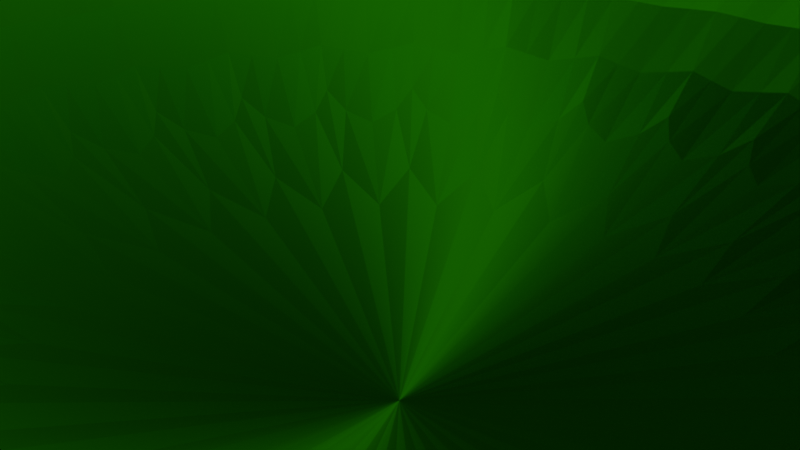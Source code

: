 # Source: Tray.blend  (saved by Blender 4.0.36; exported with 4.5.12 LTS)
import bpy
from mathutils import Matrix  # noqa: F401  (used for matrix-valued properties, if any)

bpy.ops.wm.read_factory_settings(use_empty=True)
scene = bpy.context.scene
scene.name = 'Scene'

# ---- collections
col_collection = bpy.data.collections.new('Collection'); scene.collection.children.link(col_collection)

# ---- images (referenced by path relative to the original .blend; pixels are not part of the script)
import os
ASSET_DIR = os.environ.get("B2B_ASSET_DIR", "")  # directory of the original .blend (textures are referenced by path, not embedded)
HERE = os.path.dirname(os.path.abspath(__file__))  # packed textures are extracted next to this script under _unpacked/

def load_image(name, relpath, width, height, colorspace="sRGB"):
    """Load a texture the original file referenced (path relative to the .blend, or extracted next to this script)."""
    p = next((c for c in (os.path.join(HERE, relpath), os.path.join(ASSET_DIR, relpath)) if relpath and os.path.exists(c)), "")
    if p:
        img = bpy.data.images.load(p, check_existing=True)
        img.name = name
    else:  # same state as the original file: an image datablock whose file is absent (Cycles renders it pink)
        img = bpy.data.images.new(name, width, height)
        img.source = "FILE"
        img.filepath = "//" + (relpath or name)
    img.colorspace_settings.name = colorspace
    return img
img_untitled = load_image('Untitled', '', 1024, 1024, 'sRGB')

# ---- materials (node trees are filled in below, after node groups)
mat_material_001 = bpy.data.materials.new('Material.001')

# ---- material node trees
mat_material_001.use_nodes = True; mat_material_001.node_tree.nodes.clear()
_N = mat_material_001.node_tree.nodes; _L = mat_material_001.node_tree.links
n0 = _N.new('ShaderNodeNormalMap'); n0.name = 'Normal Map.001'; n0.location = (322, 141)
n0.space = 'WORLD'
n1 = _N.new('ShaderNodeNormalMap'); n1.name = 'Normal Map'; n1.location = (383, -175)
n1.inputs[0].default_value = 0.2
n2 = _N.new('ShaderNodeTexNoise'); n2.name = 'Noise Texture'; n2.location = (106, 4)
n2.inputs[2].default_value = 21.4
n2.inputs[3].default_value = 0.0
n2.inputs[4].default_value = 0.3625
n2.inputs[5].default_value = 1.192e-07
n2.inputs[8].default_value = 4.6
n3 = _N.new('ShaderNodeDisplacement'); n3.name = 'Displacement'; n3.location = (311, -363)
n3.inputs[2].default_value = 1.0
n4 = _N.new('ShaderNodeOutputMaterial'); n4.name = 'Material Output'; n4.location = (1131, 191)
n5 = _N.new('ShaderNodeBsdfPrincipled'); n5.name = 'Principled BSDF'; n5.location = (855, 399)
n5.inputs[0].default_value = (0.001171, 0.2667, 0.0, 1.0)
n5.inputs[1].default_value = 0.8734
n5.inputs[2].default_value = 0.7658
n5.inputs[3].default_value = 1.0
n5.inputs[15].default_value = 0.9494
n5.inputs[16].default_value = 0.9873
n5.inputs[19].default_value = 0.03797
n5.inputs[20].default_value = 0.587
n6 = _N.new('ShaderNodeValToRGB'); n6.name = 'Color Ramp'; n6.location = (493, 81)
while len(n6.color_ramp.elements) > 1: n6.color_ramp.elements.remove(n6.color_ramp.elements[-1])
n6.color_ramp.elements[0].position = 0.0; n6.color_ramp.elements[0].color = (0.00915, 0.08427, 0.0, 1.0)
_e = n6.color_ramp.elements.new(1.0); _e.color = (0.01309, 0.3896, 0.0, 1.0)
n7 = _N.new('ShaderNodeTexImage'); n7.name = 'Image Texture'; n7.location = (428, 378)
n7.image = img_untitled
_L.new(n2.outputs[1], n6.inputs[0])
_L.new(n5.outputs[0], n4.inputs[0])
_L.new(n2.outputs[1], n1.inputs[1])
_L.new(n2.outputs[1], n0.inputs[0])
_L.new(n2.outputs[1], n3.inputs[0])
_L.new(n7.outputs[0], n5.inputs[5])
n4.is_active_output = True

# ---- world
world_world = bpy.data.worlds.new('World'); scene.world = world_world
world_world.use_nodes = True; world_world.node_tree.nodes.clear()
_N = world_world.node_tree.nodes; _L = world_world.node_tree.links
n0 = _N.new('ShaderNodeOutputWorld'); n0.name = 'World Output'; n0.location = (300, 300)
n1 = _N.new('ShaderNodeBackground'); n1.name = 'Background'; n1.location = (10, 300)
n1.inputs[0].default_value = (0.05088, 0.05088, 0.05088, 1.0)
_L.new(n1.outputs[0], n0.inputs[0])
n0.is_active_output = True
world_world.color = (0.05088, 0.05088, 0.05088)
world_world.use_sun_shadow = False
world_world.sun_shadow_jitter_overblur = 0.0

# ---- cameras
cam_camera = bpy.data.cameras.new('Camera')
cam_camera.clip_end = 100.0
cam_camera.ortho_scale = 7.314

# ---- lights
light_sun = bpy.data.lights.new('Sun', 'SUN')
light_sun.transmission_factor = 0.0
light_sun.energy = 1.0

# ---- meshes
me_cylinder = bpy.data.meshes.new('Cylinder')
me_cylinder.from_pydata([(-7.557e-08, 10.59, -3.399), (-7.557e-08, 8.144, -2.329), (2.066, 10.39, -3.399), (1.589, 7.988, -2.329), (4.053, 9.784, -3.399), (3.117, 7.524, -2.329), (5.884, 8.806, -3.399), (4.525, 6.772, -2.329), (7.489, 7.489, -3.399), (5.759, 5.759, -2.329), (8.806, 5.884, -3.399), (6.772, 4.525, -2.329), (9.784, 4.053, -3.399), (7.524, 3.117, -2.329), (10.39, 2.066, -3.399), (7.988, 1.589, -2.329), (10.59, 2.474e-08, -3.399), (8.144, 2.474e-08, -2.329), (10.39, -2.066, -3.399), (7.988, -1.589, -2.329), (9.784, -4.053, -3.399), (7.524, -3.117, -2.329), (8.806, -5.884, -3.399), (6.772, -4.525, -2.329), (7.489, -7.489, -3.399), (5.759, -5.759, -2.329), (5.884, -8.806, -3.399), (4.525, -6.772, -2.329), (4.053, -9.784, -3.399), (3.117, -7.524, -2.329), (2.066, -10.39, -3.399), (1.589, -7.988, -2.329), (-7.557e-08, -10.59, -3.399), (-6.592e-08, -8.144, -2.329), (-2.066, -10.39, -3.399), (-1.589, -7.988, -2.329), (-4.053, -9.784, -3.399), (-3.117, -7.524, -2.329), (-5.884, -8.806, -3.399), (-4.525, -6.772, -2.329), (-7.489, -7.489, -3.399), (-5.759, -5.759, -2.329), (-8.806, -5.884, -3.399), (-6.772, -4.525, -2.329), (-9.784, -4.053, -3.399), (-7.524, -3.117, -2.329), (-10.39, -2.066, -3.399), (-7.988, -1.589, -2.329), (-10.59, 2.474e-08, -3.399), (-8.144, 2.474e-08, -2.329), (-10.39, 2.066, -3.399), (-7.988, 1.589, -2.329), (-9.784, 4.053, -3.399), (-7.524, 3.117, -2.329), (-8.806, 5.884, -3.399), (-6.772, 4.525, -2.329), (-7.489, 7.489, -3.399), (-5.759, 5.759, -2.329), (-5.884, 8.806, -3.399), (-4.525, 6.772, -2.329), (-4.053, 9.784, -3.399), (-3.117, 7.524, -2.329), (-2.066, 10.39, -3.399), (-1.589, 7.988, -2.329), (2.066, 10.39, 2.61), (-7.557e-08, 10.59, 2.61), (4.053, 9.784, 2.61), (5.884, 8.806, 2.61), (7.489, 7.489, 2.61), (8.806, 5.884, 2.61), (9.784, 4.053, 2.61), (10.39, 2.066, 2.61), (10.59, 2.474e-08, 2.61), (10.39, -2.066, 2.61), (9.784, -4.053, 2.61), (8.806, -5.884, 2.61), (7.489, -7.489, 2.61), (5.884, -8.806, 2.61), (4.053, -9.784, 2.61), (2.066, -10.39, 2.61), (-7.557e-08, -10.59, 2.61), (-2.066, -10.39, 2.61), (-4.053, -9.784, 2.61), (-5.884, -8.806, 2.61), (-7.489, -7.489, 2.61), (-8.806, -5.884, 2.61), (-9.784, -4.053, 2.61), (-10.39, -2.066, 2.61), (-10.59, 2.474e-08, 2.61), (-10.39, 2.066, 2.61), (-9.784, 4.053, 2.61), (-8.806, 5.884, 2.61), (-7.489, 7.489, 2.61), (-5.884, 8.806, 2.61), (-4.053, 9.784, 2.61), (-2.066, 10.39, 2.61), (1.84, 9.252, 2.61), (-7.557e-08, 9.433, 2.61), (3.61, 8.715, 2.61), (5.241, 7.844, 2.61), (6.67, 6.67, 2.61), (7.844, 5.241, 2.61), (8.715, 3.61, 2.61), (9.252, 1.84, 2.61), (9.433, 2.474e-08, 2.61), (9.252, -1.84, 2.61), (8.715, -3.61, 2.61), (7.844, -5.241, 2.61), (6.67, -6.67, 2.61), (5.241, -7.844, 2.61), (3.61, -8.715, 2.61), (1.84, -9.252, 2.61), (-7.557e-08, -9.433, 2.61), (-1.84, -9.252, 2.61), (-3.61, -8.715, 2.61), (-5.241, -7.844, 2.61), (-6.67, -6.67, 2.61), (-7.844, -5.241, 2.61), (-8.715, -3.61, 2.61), (-9.252, -1.84, 2.61), (-9.433, 2.474e-08, 2.61), (-9.252, 1.84, 2.61), (-8.715, 3.61, 2.61), (-7.844, 5.241, 2.61), (-6.67, 6.67, 2.61), (-5.241, 7.844, 2.61), (-3.61, 8.715, 2.61), (-1.84, 9.252, 2.61)], [], [(0, 65, 64, 2), (2, 64, 66, 4), (4, 66, 67, 6), (6, 67, 68, 8), (8, 68, 69, 10), (10, 69, 70, 12), (12, 70, 71, 14), (14, 71, 72, 16), (16, 72, 73, 18), (18, 73, 74, 20), (20, 74, 75, 22), (22, 75, 76, 24), (24, 76, 77, 26), (26, 77, 78, 28), (28, 78, 79, 30), (30, 79, 80, 32), (32, 80, 81, 34), (34, 81, 82, 36), (36, 82, 83, 38), (38, 83, 84, 40), (40, 84, 85, 42), (42, 85, 86, 44), (44, 86, 87, 46), (46, 87, 88, 48), (48, 88, 89, 50), (50, 89, 90, 52), (52, 90, 91, 54), (54, 91, 92, 56), (56, 92, 93, 58), (58, 93, 94, 60), (3, 1, 63, 61, 59, 57, 55, 53, 51, 49, 47, 45, 43, 41, 39, 37, 35, 33, 31, 29, 27, 25, 23, 21, 19, 17, 15, 13, 11, 9, 7, 5), (60, 94, 95, 62), (62, 95, 65, 0), (0, 2, 4, 6, 8, 10, 12, 14, 16, 18, 20, 22, 24, 26, 28, 30, 32, 34, 36, 38, 40, 42, 44, 46, 48, 50, 52, 54, 56, 58, 60, 62), (97, 96, 64, 65), (96, 98, 66, 64), (98, 99, 67, 66), (99, 100, 68, 67), (100, 101, 69, 68), (101, 102, 70, 69), (102, 103, 71, 70), (103, 104, 72, 71), (104, 105, 73, 72), (105, 106, 74, 73), (106, 107, 75, 74), (107, 108, 76, 75), (108, 109, 77, 76), (109, 110, 78, 77), (110, 111, 79, 78), (111, 112, 80, 79), (112, 113, 81, 80), (113, 114, 82, 81), (114, 115, 83, 82), (115, 116, 84, 83), (116, 117, 85, 84), (117, 118, 86, 85), (118, 119, 87, 86), (119, 120, 88, 87), (120, 121, 89, 88), (121, 122, 90, 89), (122, 123, 91, 90), (123, 124, 92, 91), (124, 125, 93, 92), (125, 126, 94, 93), (126, 127, 95, 94), (127, 97, 65, 95), (1, 3, 96, 97), (3, 5, 98, 96), (5, 7, 99, 98), (7, 9, 100, 99), (9, 11, 101, 100), (11, 13, 102, 101), (13, 15, 103, 102), (15, 17, 104, 103), (17, 19, 105, 104), (19, 21, 106, 105), (21, 23, 107, 106), (23, 25, 108, 107), (25, 27, 109, 108), (27, 29, 110, 109), (29, 31, 111, 110), (31, 33, 112, 111), (33, 35, 113, 112), (35, 37, 114, 113), (37, 39, 115, 114), (39, 41, 116, 115), (41, 43, 117, 116), (43, 45, 118, 117), (45, 47, 119, 118), (47, 49, 120, 119), (49, 51, 121, 120), (51, 53, 122, 121), (53, 55, 123, 122), (55, 57, 124, 123), (57, 59, 125, 124), (59, 61, 126, 125), (61, 63, 127, 126), (63, 1, 97, 127)])
_uv = me_cylinder.uv_layers.new(name='UVMap')
_uv.uv.foreach_set('vector', [1.0, 0.5, 1.0, 1.0, 0.9688, 1.0, 0.9688, 0.5, 0.9688, 0.5, 0.9688, 1.0, 0.9375, 1.0, 0.9375, 0.5, 0.9375, 0.5, 0.9375, 1.0, 0.9062, 1.0, 0.9062, 0.5, 0.9062, 0.5, 0.9062, 1.0, 0.875, 1.0, 0.875, 0.5, 0.875, 0.5, 0.875, 1.0, 0.8438, 1.0, 0.8438, 0.5, 0.8438, 0.5, 0.8438, 1.0, 0.8125, 1.0, 0.8125, 0.5, 0.8125, 0.5, 0.8125, 1.0, 0.7812, 1.0, 0.7812, 0.5, 0.7812, 0.5, 0.7812, 1.0, 0.75, 1.0, 0.75, 0.5, 0.75, 0.5, 0.75, 1.0, 0.7188, 1.0, 0.7188, 0.5, 0.7188, 0.5, 0.7188, 1.0, 0.6875, 1.0, 0.6875, 0.5, 0.6875, 0.5, 0.6875, 1.0, 0.6562, 1.0, 0.6562, 0.5, 0.6562, 0.5, 0.6562, 1.0, 0.625, 1.0, 0.625, 0.5, 0.625, 0.5, 0.625, 1.0, 0.5938, 1.0, 0.5938, 0.5, 0.5938, 0.5, 0.5938, 1.0, 0.5625, 1.0, 0.5625, 0.5, 0.5625, 0.5, 0.5625, 1.0, 0.5312, 1.0, 0.5312, 0.5, 0.5312, 0.5, 0.5312, 1.0, 0.5, 1.0, 0.5, 0.5, 0.5, 0.5, 0.5, 1.0, 0.4688, 1.0, 0.4688, 0.5, 0.4688, 0.5, 0.4688, 1.0, 0.4375, 1.0, 0.4375, 0.5, 0.4375, 0.5, 0.4375, 1.0, 0.4062, 1.0, 0.4062, 0.5, 0.4062, 0.5, 0.4062, 1.0, 0.375, 1.0, 0.375, 0.5, 0.375, 0.5, 0.375, 1.0, 0.3438, 1.0, 0.3438, 0.5, 0.3438, 0.5, 0.3438, 1.0, 0.3125, 1.0, 0.3125, 0.5, 0.3125, 0.5, 0.3125, 1.0, 0.2812, 1.0, 0.2812, 0.5, 0.2812, 0.5, 0.2812, 1.0, 0.25, 1.0, 0.25, 0.5, 0.25, 0.5, 0.25, 1.0, 0.2188, 1.0, 0.2188, 0.5, 0.2188, 0.5, 0.2188, 1.0, 0.1875, 1.0, 0.1875, 0.5, 0.1875, 0.5, 0.1875, 1.0, 0.1562, 1.0, 0.1562, 0.5, 0.1562, 0.5, 0.1562, 1.0, 0.125, 1.0, 0.125, 0.5, 0.125, 0.5, 0.125, 1.0, 0.09375, 1.0, 0.09375, 0.5, 0.09375, 0.5, 0.09375, 1.0, 0.0625, 1.0, 0.0625, 0.5, 0.286, 0.431, 0.25, 0.4346, 0.214, 0.431, 0.1794, 0.4205, 0.1475, 0.4035, 0.1195, 0.3805, 0.09654, 0.3525, 0.07948, 0.3206, 0.06898, 0.286, 0.06543, 0.25, 0.06898, 0.214, 0.07948, 0.1794, 0.09654, 0.1475, 0.1195, 0.1195, 0.1475, 0.09654, 0.1794, 0.07948, 0.214, 0.06898, 0.25, 0.06543, 0.286, 0.06898, 0.3206, 0.07948, 0.3525, 0.09654, 0.3805, 0.1195, 0.4035, 0.1475, 0.4205, 0.1794, 0.431, 0.214, 0.4346, 0.25, 0.431, 0.286, 0.4205, 0.3206, 0.4035, 0.3525, 0.3805, 0.3805, 0.3525, 0.4035, 0.3206, 0.4205, 0.0625, 0.5, 0.0625, 1.0, 0.03125, 1.0, 0.03125, 0.5, 0.03125, 0.5, 0.03125, 1.0, 0.0, 1.0, 0.0, 0.5, 0.75, 0.49, 0.7968, 0.4854, 0.8418, 0.4717, 0.8833, 0.4496, 0.9197, 0.4197, 0.9496, 0.3833, 0.9717, 0.3418, 0.9854, 0.2968, 0.99, 0.25, 0.9854, 0.2032, 0.9717, 0.1582, 0.9496, 0.1167, 0.9197, 0.08029, 0.8833, 0.05045, 0.8418, 0.02827, 0.7968, 0.01461, 0.75, 0.01, 0.7032, 0.01461, 0.6582, 0.02827, 0.6167, 0.05045, 0.5803, 0.08029, 0.5504, 0.1167, 0.5283, 0.1582, 0.5146, 0.2032, 0.51, 0.25, 0.5146, 0.2968, 0.5283, 0.3418, 0.5504, 0.3833, 0.5803, 0.4197, 0.6167, 0.4496, 0.6582, 0.4717, 0.7032, 0.4854, 0.25, 0.4638, 0.2917, 0.4597, 0.2968, 0.4854, 0.25, 0.49, 0.2917, 0.4597, 0.3318, 0.4475, 0.3418, 0.4717, 0.2968, 0.4854, 0.3318, 0.4475, 0.3688, 0.4278, 0.3833, 0.4496, 0.3418, 0.4717, 0.3688, 0.4278, 0.4012, 0.4012, 0.4197, 0.4197, 0.3833, 0.4496, 0.4012, 0.4012, 0.4278, 0.3688, 0.4496, 0.3833, 0.4197, 0.4197, 0.4278, 0.3688, 0.4475, 0.3318, 0.4717, 0.3418, 0.4496, 0.3833, 0.4475, 0.3318, 0.4597, 0.2917, 0.4854, 0.2968, 0.4717, 0.3418, 0.4597, 0.2917, 0.4638, 0.25, 0.49, 0.25, 0.4854, 0.2968, 0.4638, 0.25, 0.4597, 0.2083, 0.4854, 0.2032, 0.49, 0.25, 0.4597, 0.2083, 0.4475, 0.1682, 0.4717, 0.1582, 0.4854, 0.2032, 0.4475, 0.1682, 0.4278, 0.1312, 0.4496, 0.1167, 0.4717, 0.1582, 0.4278, 0.1312, 0.4012, 0.09883, 0.4197, 0.08029, 0.4496, 0.1167, 0.4012, 0.09883, 0.3688, 0.07225, 0.3833, 0.05045, 0.4197, 0.08029, 0.3688, 0.07225, 0.3318, 0.05249, 0.3418, 0.02827, 0.3833, 0.05045, 0.3318, 0.05249, 0.2917, 0.04033, 0.2968, 0.01461, 0.3418, 0.02827, 0.2917, 0.04033, 0.25, 0.03622, 0.25, 0.01, 0.2968, 0.01461, 0.25, 0.03622, 0.2083, 0.04033, 0.2032, 0.01461, 0.25, 0.01, 0.2083, 0.04033, 0.1682, 0.05249, 0.1582, 0.02827, 0.2032, 0.01461, 0.1682, 0.05249, 0.1312, 0.07225, 0.1167, 0.05045, 0.1582, 0.02827, 0.1312, 0.07225, 0.09883, 0.09883, 0.08029, 0.08029, 0.1167, 0.05045, 0.09883, 0.09883, 0.07225, 0.1312, 0.05045, 0.1167, 0.08029, 0.08029, 0.07225, 0.1312, 0.05249, 0.1682, 0.02827, 0.1582, 0.05045, 0.1167, 0.05249, 0.1682, 0.04033, 0.2083, 0.01461, 0.2032, 0.02827, 0.1582, 0.04033, 0.2083, 0.03622, 0.25, 0.01, 0.25, 0.01461, 0.2032, 0.03622, 0.25, 0.04033, 0.2917, 0.01461, 0.2968, 0.01, 0.25, 0.04033, 0.2917, 0.05249, 0.3318, 0.02827, 0.3418, 0.01461, 0.2968, 0.05249, 0.3318, 0.07225, 0.3688, 0.05045, 0.3833, 0.02827, 0.3418, 0.07225, 0.3688, 0.09883, 0.4012, 0.08029, 0.4197, 0.05045, 0.3833, 0.09883, 0.4012, 0.1312, 0.4278, 0.1167, 0.4496, 0.08029, 0.4197, 0.1312, 0.4278, 0.1682, 0.4475, 0.1582, 0.4717, 0.1167, 0.4496, 0.1682, 0.4475, 0.2083, 0.4597, 0.2032, 0.4854, 0.1582, 0.4717, 0.2083, 0.4597, 0.25, 0.4638, 0.25, 0.49, 0.2032, 0.4854, 0.25, 0.4346, 0.286, 0.431, 0.2917, 0.4597, 0.25, 0.4638, 0.286, 0.431, 0.3206, 0.4205, 0.3318, 0.4475, 0.2917, 0.4597, 0.3206, 0.4205, 0.3525, 0.4035, 0.3688, 0.4278, 0.3318, 0.4475, 0.3525, 0.4035, 0.3805, 0.3805, 0.4012, 0.4012, 0.3688, 0.4278, 0.3805, 0.3805, 0.4035, 0.3525, 0.4278, 0.3688, 0.4012, 0.4012, 0.4035, 0.3525, 0.4205, 0.3206, 0.4475, 0.3318, 0.4278, 0.3688, 0.4205, 0.3206, 0.431, 0.286, 0.4597, 0.2917, 0.4475, 0.3318, 0.431, 0.286, 0.4346, 0.25, 0.4638, 0.25, 0.4597, 0.2917, 0.4346, 0.25, 0.431, 0.214, 0.4597, 0.2083, 0.4638, 0.25, 0.431, 0.214, 0.4205, 0.1794, 0.4475, 0.1682, 0.4597, 0.2083, 0.4205, 0.1794, 0.4035, 0.1475, 0.4278, 0.1312, 0.4475, 0.1682, 0.4035, 0.1475, 0.3805, 0.1195, 0.4012, 0.09883, 0.4278, 0.1312, 0.3805, 0.1195, 0.3525, 0.09654, 0.3688, 0.07225, 0.4012, 0.09883, 0.3525, 0.09654, 0.3206, 0.07948, 0.3318, 0.05249, 0.3688, 0.07225, 0.3206, 0.07948, 0.286, 0.06898, 0.2917, 0.04033, 0.3318, 0.05249, 0.286, 0.06898, 0.25, 0.06543, 0.25, 0.03622, 0.2917, 0.04033, 0.25, 0.06543, 0.214, 0.06898, 0.2083, 0.04033, 0.25, 0.03622, 0.214, 0.06898, 0.1794, 0.07948, 0.1682, 0.05249, 0.2083, 0.04033, 0.1794, 0.07948, 0.1475, 0.09654, 0.1312, 0.07225, 0.1682, 0.05249, 0.1475, 0.09654, 0.1195, 0.1195, 0.09883, 0.09883, 0.1312, 0.07225, 0.1195, 0.1195, 0.09654, 0.1475, 0.07225, 0.1312, 0.09883, 0.09883, 0.09654, 0.1475, 0.07948, 0.1794, 0.05249, 0.1682, 0.07225, 0.1312, 0.07948, 0.1794, 0.06898, 0.214, 0.04033, 0.2083, 0.05249, 0.1682, 0.06898, 0.214, 0.06543, 0.25, 0.03622, 0.25, 0.04033, 0.2083, 0.06543, 0.25, 0.06898, 0.286, 0.04033, 0.2917, 0.03622, 0.25, 0.06898, 0.286, 0.07948, 0.3206, 0.05249, 0.3318, 0.04033, 0.2917, 0.07948, 0.3206, 0.09654, 0.3525, 0.07225, 0.3688, 0.05249, 0.3318, 0.09654, 0.3525, 0.1195, 0.3805, 0.09883, 0.4012, 0.07225, 0.3688, 0.1195, 0.3805, 0.1475, 0.4035, 0.1312, 0.4278, 0.09883, 0.4012, 0.1475, 0.4035, 0.1794, 0.4205, 0.1682, 0.4475, 0.1312, 0.4278, 0.1794, 0.4205, 0.214, 0.431, 0.2083, 0.4597, 0.1682, 0.4475, 0.214, 0.431, 0.25, 0.4346, 0.25, 0.4638, 0.2083, 0.4597])
me_cylinder.materials.append(mat_material_001)
me_cylinder.update()

# ---- objects
ob_sun = bpy.data.objects.new('Sun', light_sun)
ob_camera = bpy.data.objects.new('Camera', cam_camera)
ob_cylinder = bpy.data.objects.new('Cylinder', me_cylinder)

# ---- transforms, parenting, visibility, modifiers, constraints
ob_sun.location = (0.0, 0.0, 0.0)
ob_sun.rotation_euler = (-0.3127, -0.06238, -0.4443)
ob_camera.location = (7.359, -6.926, 4.958)
ob_camera.rotation_euler = (1.109, 0.0, 0.8149)
ob_camera.lock_rotations_4d = False
ob_camera.empty_display_type = 'ARROWS'
ob_camera.color = (0.0, 0.0, 0.0, 0.0)
ob_camera.display_type = 'WIRE'
ob_camera.lineart.crease_threshold = 0.0
ob_cylinder.location = (0.0, 0.0, 0.0)
_m = ob_cylinder.modifiers.new('Subdivision', 'SUBSURF')
_m.levels = 2

# ---- collection membership
scene.collection.objects.link(ob_sun)
col_collection.objects.link(ob_camera)
col_collection.objects.link(ob_cylinder)

# ---- scene / render settings (as saved in the file)
scene.camera = ob_camera
scene.frame_start = 1; scene.frame_end = 250; scene.frame_set(1)
scene.render.engine = 'CYCLES'
scene.cycles.sampling_pattern = 'TABULATED_SOBOL'
scene.cycles.bake_type = 'NORMAL'
bpy.context.view_layer.update()
